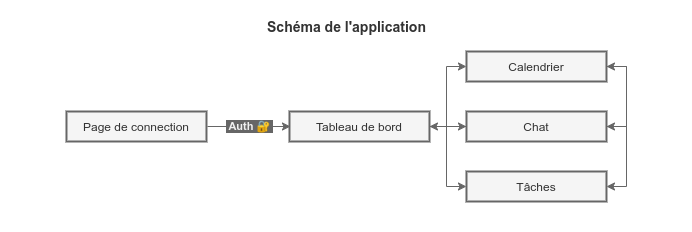

The diagram above was exported from draw.io. Its source (the exported page's mxGraphModel, read from the mxfile embedded in the PNG):
<mxGraphModel dx="1252" dy="882" grid="1" gridSize="10" guides="1" tooltips="1" connect="1" arrows="1" fold="1" page="1" pageScale="1" pageWidth="827" pageHeight="1169" math="0" shadow="0">
  <root>
    <object label="" id="0">
      <mxCell />
    </object>
    <mxCell id="1" parent="0" />
    <mxCell id="32" value="" style="rounded=0;whiteSpace=wrap;html=1;strokeWidth=2;fillColor=#FFFFFF;strokeColor=none;" parent="1" vertex="1">
      <mxGeometry x="69" y="10" width="690" height="230" as="geometry" />
    </mxCell>
    <mxCell id="63" value="&amp;nbsp;Auth&amp;nbsp;🔐&amp;nbsp;" style="edgeStyle=orthogonalEdgeStyle;rounded=0;orthogonalLoop=1;jettySize=auto;html=1;strokeColor=#666666;labelBackgroundColor=#666666;fontColor=#F0F0F0;fontStyle=1" edge="1" parent="1">
      <mxGeometry relative="1" as="geometry">
        <mxPoint x="274.98" y="135" as="sourcePoint" />
        <mxPoint x="357.98" y="135" as="targetPoint" />
      </mxGeometry>
    </mxCell>
    <mxCell id="7" value="Page de connection" style="rounded=0;whiteSpace=wrap;html=1;strokeWidth=2;fillColor=#f5f5f5;strokeColor=#666666;fontColor=#333333;" parent="1" vertex="1">
      <mxGeometry x="133.98" y="120" width="140" height="30" as="geometry" />
    </mxCell>
    <mxCell id="56" style="edgeStyle=orthogonalEdgeStyle;rounded=0;orthogonalLoop=1;jettySize=auto;html=1;entryX=0;entryY=0.5;entryDx=0;entryDy=0;strokeColor=#666666;" edge="1" parent="1" source="52" target="54">
      <mxGeometry relative="1" as="geometry">
        <Array as="points">
          <mxPoint x="513.98" y="135" />
          <mxPoint x="513.98" y="75" />
        </Array>
      </mxGeometry>
    </mxCell>
    <mxCell id="57" style="edgeStyle=orthogonalEdgeStyle;rounded=0;orthogonalLoop=1;jettySize=auto;html=1;entryX=0;entryY=0.5;entryDx=0;entryDy=0;strokeColor=#666666;" edge="1" parent="1" source="52" target="53">
      <mxGeometry relative="1" as="geometry" />
    </mxCell>
    <mxCell id="58" style="edgeStyle=orthogonalEdgeStyle;rounded=0;orthogonalLoop=1;jettySize=auto;html=1;entryX=0;entryY=0.5;entryDx=0;entryDy=0;strokeColor=#666666;" edge="1" parent="1" source="52" target="55">
      <mxGeometry relative="1" as="geometry">
        <Array as="points">
          <mxPoint x="513.98" y="135" />
          <mxPoint x="513.98" y="195" />
        </Array>
      </mxGeometry>
    </mxCell>
    <mxCell id="52" value="Tableau de bord" style="rounded=0;whiteSpace=wrap;html=1;strokeWidth=2;fillColor=#f5f5f5;strokeColor=#666666;fontColor=#333333;" vertex="1" parent="1">
      <mxGeometry x="356.98" y="120" width="140" height="30" as="geometry" />
    </mxCell>
    <mxCell id="60" style="edgeStyle=orthogonalEdgeStyle;rounded=0;orthogonalLoop=1;jettySize=auto;html=1;entryX=1;entryY=0.5;entryDx=0;entryDy=0;strokeColor=#666666;" edge="1" parent="1" source="53" target="54">
      <mxGeometry relative="1" as="geometry">
        <Array as="points">
          <mxPoint x="693.98" y="135" />
          <mxPoint x="693.98" y="75" />
        </Array>
      </mxGeometry>
    </mxCell>
    <mxCell id="61" style="edgeStyle=orthogonalEdgeStyle;rounded=0;orthogonalLoop=1;jettySize=auto;html=1;entryX=1;entryY=0.5;entryDx=0;entryDy=0;strokeColor=#666666;" edge="1" parent="1" source="53" target="55">
      <mxGeometry relative="1" as="geometry">
        <Array as="points">
          <mxPoint x="693.98" y="135" />
          <mxPoint x="693.98" y="195" />
        </Array>
      </mxGeometry>
    </mxCell>
    <mxCell id="62" style="edgeStyle=orthogonalEdgeStyle;rounded=0;orthogonalLoop=1;jettySize=auto;html=1;entryX=1;entryY=0.5;entryDx=0;entryDy=0;strokeColor=#666666;" edge="1" parent="1" source="53" target="52">
      <mxGeometry relative="1" as="geometry" />
    </mxCell>
    <mxCell id="53" value="Chat" style="rounded=0;whiteSpace=wrap;html=1;strokeWidth=2;fillColor=#f5f5f5;strokeColor=#666666;fontColor=#333333;" vertex="1" parent="1">
      <mxGeometry x="533.98" y="120" width="140" height="30" as="geometry" />
    </mxCell>
    <mxCell id="59" style="edgeStyle=orthogonalEdgeStyle;rounded=0;orthogonalLoop=1;jettySize=auto;html=1;entryX=1;entryY=0.5;entryDx=0;entryDy=0;strokeColor=#666666;" edge="1" parent="1" source="54" target="53">
      <mxGeometry relative="1" as="geometry">
        <Array as="points">
          <mxPoint x="693.98" y="75" />
          <mxPoint x="693.98" y="135" />
        </Array>
      </mxGeometry>
    </mxCell>
    <mxCell id="54" value="Calendrier" style="rounded=0;whiteSpace=wrap;html=1;strokeWidth=2;fillColor=#f5f5f5;strokeColor=#666666;fontColor=#333333;" vertex="1" parent="1">
      <mxGeometry x="533.98" y="60" width="140" height="30" as="geometry" />
    </mxCell>
    <mxCell id="55" value="Tâches" style="rounded=0;whiteSpace=wrap;html=1;strokeWidth=2;fillColor=#f5f5f5;strokeColor=#666666;fontColor=#333333;" vertex="1" parent="1">
      <mxGeometry x="533.98" y="180" width="140" height="30" as="geometry" />
    </mxCell>
    <mxCell id="64" value="&lt;b&gt;&lt;font style=&quot;font-size: 14px&quot;&gt;Schéma de l'application&lt;/font&gt;&lt;/b&gt;" style="rounded=0;whiteSpace=wrap;html=1;strokeWidth=2;fontColor=#333333;strokeColor=none;fillColor=none;" vertex="1" parent="1">
      <mxGeometry x="320.5" y="20" width="187" height="30" as="geometry" />
    </mxCell>
  </root>
</mxGraphModel>